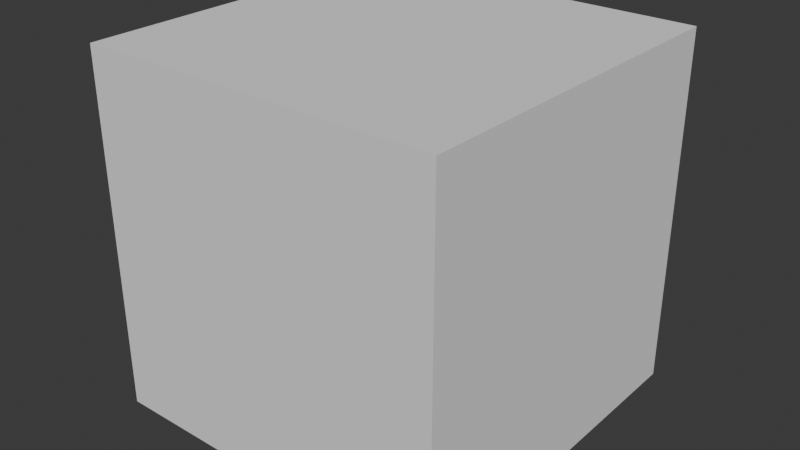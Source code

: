 # Source: rock_forest_moss_00.blend  (saved by Blender 4.3.34; exported with 4.5.12 LTS)
import bpy
from mathutils import Matrix  # noqa: F401  (used for matrix-valued properties, if any)

bpy.ops.wm.read_factory_settings(use_empty=True)
scene = bpy.context.scene
scene.name = 'Scene'

# ---- collections
col_rock_forest_moss_00 = bpy.data.collections.new('rock_forest_moss_00'); scene.collection.children.link(col_rock_forest_moss_00)
col_rock_forest_moss_00_001 = bpy.data.collections.new('rock_forest_moss_00.001'); col_rock_forest_moss_00.children.link(col_rock_forest_moss_00_001)

# ---- materials (node trees are filled in below, after node groups)
mat_color_palette = bpy.data.materials.new('color_palette')

# ---- material node trees

# ---- world
world_world = bpy.data.worlds.new('World'); scene.world = world_world
world_world.use_nodes = True; world_world.node_tree.nodes.clear()
_N = world_world.node_tree.nodes; _L = world_world.node_tree.links
n0 = _N.new('ShaderNodeOutputWorld'); n0.name = 'World Output'; n0.location = (300, 300)
n1 = _N.new('ShaderNodeBackground'); n1.name = 'Background'; n1.location = (10, 300)
n1.inputs[0].default_value = (0.05088, 0.05088, 0.05088, 1.0)
_L.new(n1.outputs[0], n0.inputs[0])
n0.is_active_output = True
world_world.color = (0.05088, 0.05088, 0.05088)
world_world.use_sun_shadow = False
world_world.sun_shadow_jitter_overblur = 0.0

# ---- meshes
me_cube = bpy.data.meshes.new('Cube')
me_cube.from_pydata([(-1.0, -1.0, -1.0), (-1.0, -1.0, 1.0), (-1.0, 1.0, -1.0), (-1.0, 1.0, 1.0), (1.0, -1.0, -1.0), (1.0, -1.0, 1.0), (1.0, 1.0, -1.0), (1.0, 1.0, 1.0)], [], [(0, 1, 3, 2), (2, 3, 7, 6), (6, 7, 5, 4), (4, 5, 1, 0), (2, 6, 4, 0), (7, 3, 1, 5)])
_uv = me_cube.uv_layers.new(name='UVMap')
_uv.uv.foreach_set('vector', [0.375, 0.0, 0.625, 0.0, 0.625, 0.25, 0.375, 0.25, 0.375, 0.25, 0.625, 0.25, 0.625, 0.5, 0.375, 0.5, 0.375, 0.5, 0.625, 0.5, 0.625, 0.75, 0.375, 0.75, 0.375, 0.75, 0.625, 0.75, 0.625, 1.0, 0.375, 1.0, 0.125, 0.5, 0.375, 0.5, 0.375, 0.75, 0.125, 0.75, 0.625, 0.5, 0.875, 0.5, 0.875, 0.75, 0.625, 0.75])
me_cube.update()
me_scene_1828 = bpy.data.meshes.new('Scene.1828')
me_scene_1828.from_pydata([], [], [])
me_scene_1828.materials.append(None)
me_scene_1828.update()

# ---- objects
ob_collision = bpy.data.objects.new('COLLISION', me_cube)
ob_pp_rock_pile_forest_moss_05_001 = bpy.data.objects.new('PP_Rock_Pile_Forest_Moss_05.001', me_scene_1828)

# ---- transforms, parenting, visibility, modifiers, constraints
ob_collision.location = (0.04164, 0.4603, 2.737)
ob_collision.scale = (2.8, 2.8, 2.787)
ob_collision.display_type = 'BOUNDS'
ob_collision.display_bounds_type = 'CYLINDER'
ob_pp_rock_pile_forest_moss_05_001.location = (0.0, 0.0, 0.0)
ob_pp_rock_pile_forest_moss_05_001.rotation_mode = 'QUATERNION'
ob_pp_rock_pile_forest_moss_05_001.rotation_quaternion = (1.0, 0.0, 0.0, 0.0)
ob_pp_rock_pile_forest_moss_05_001.material_slots[0].link = 'OBJECT'; ob_pp_rock_pile_forest_moss_05_001.material_slots[0].material = mat_color_palette

# ---- collection membership
col_rock_forest_moss_00.objects.link(ob_collision)
col_rock_forest_moss_00_001.objects.link(ob_pp_rock_pile_forest_moss_05_001)

# ---- scene / render settings (as saved in the file)
scene.frame_start = 1; scene.frame_end = 250; scene.frame_set(1)
scene.render.engine = 'BLENDER_EEVEE_NEXT'
scene.cycles.sampling_pattern = 'TABULATED_SOBOL'
scene.eevee.ray_tracing_options.trace_max_roughness = 0.0
bpy.context.view_layer.update()

# ---- added for rendering (the .blend has no active camera and no usable light): camera, sun
cam_auto = bpy.data.cameras.new('AutoCamera')
cam_auto.lens = 50.0
cam_auto.sensor_width = 36.0
cam_auto.clip_end = 1000.0
ob_auto_camera = bpy.data.objects.new('AutoCamera', cam_auto)
scene.collection.objects.link(ob_auto_camera)
ob_auto_camera.location = (9.00218, -10.2923, 9.90557)
ob_auto_camera.rotation_euler = (1.09748, -7.21219e-08, 0.694738)
scene.camera = ob_auto_camera
light_auto_sun = bpy.data.lights.new('AutoSun', 'SUN')
light_auto_sun.energy = 3.0
light_auto_sun.angle = 0.0523599
ob_auto_sun = bpy.data.objects.new('AutoSun', light_auto_sun)
scene.collection.objects.link(ob_auto_sun)
ob_auto_sun.rotation_euler = (0.872665, 0.174533, 0.523599)
bpy.context.view_layer.update()
